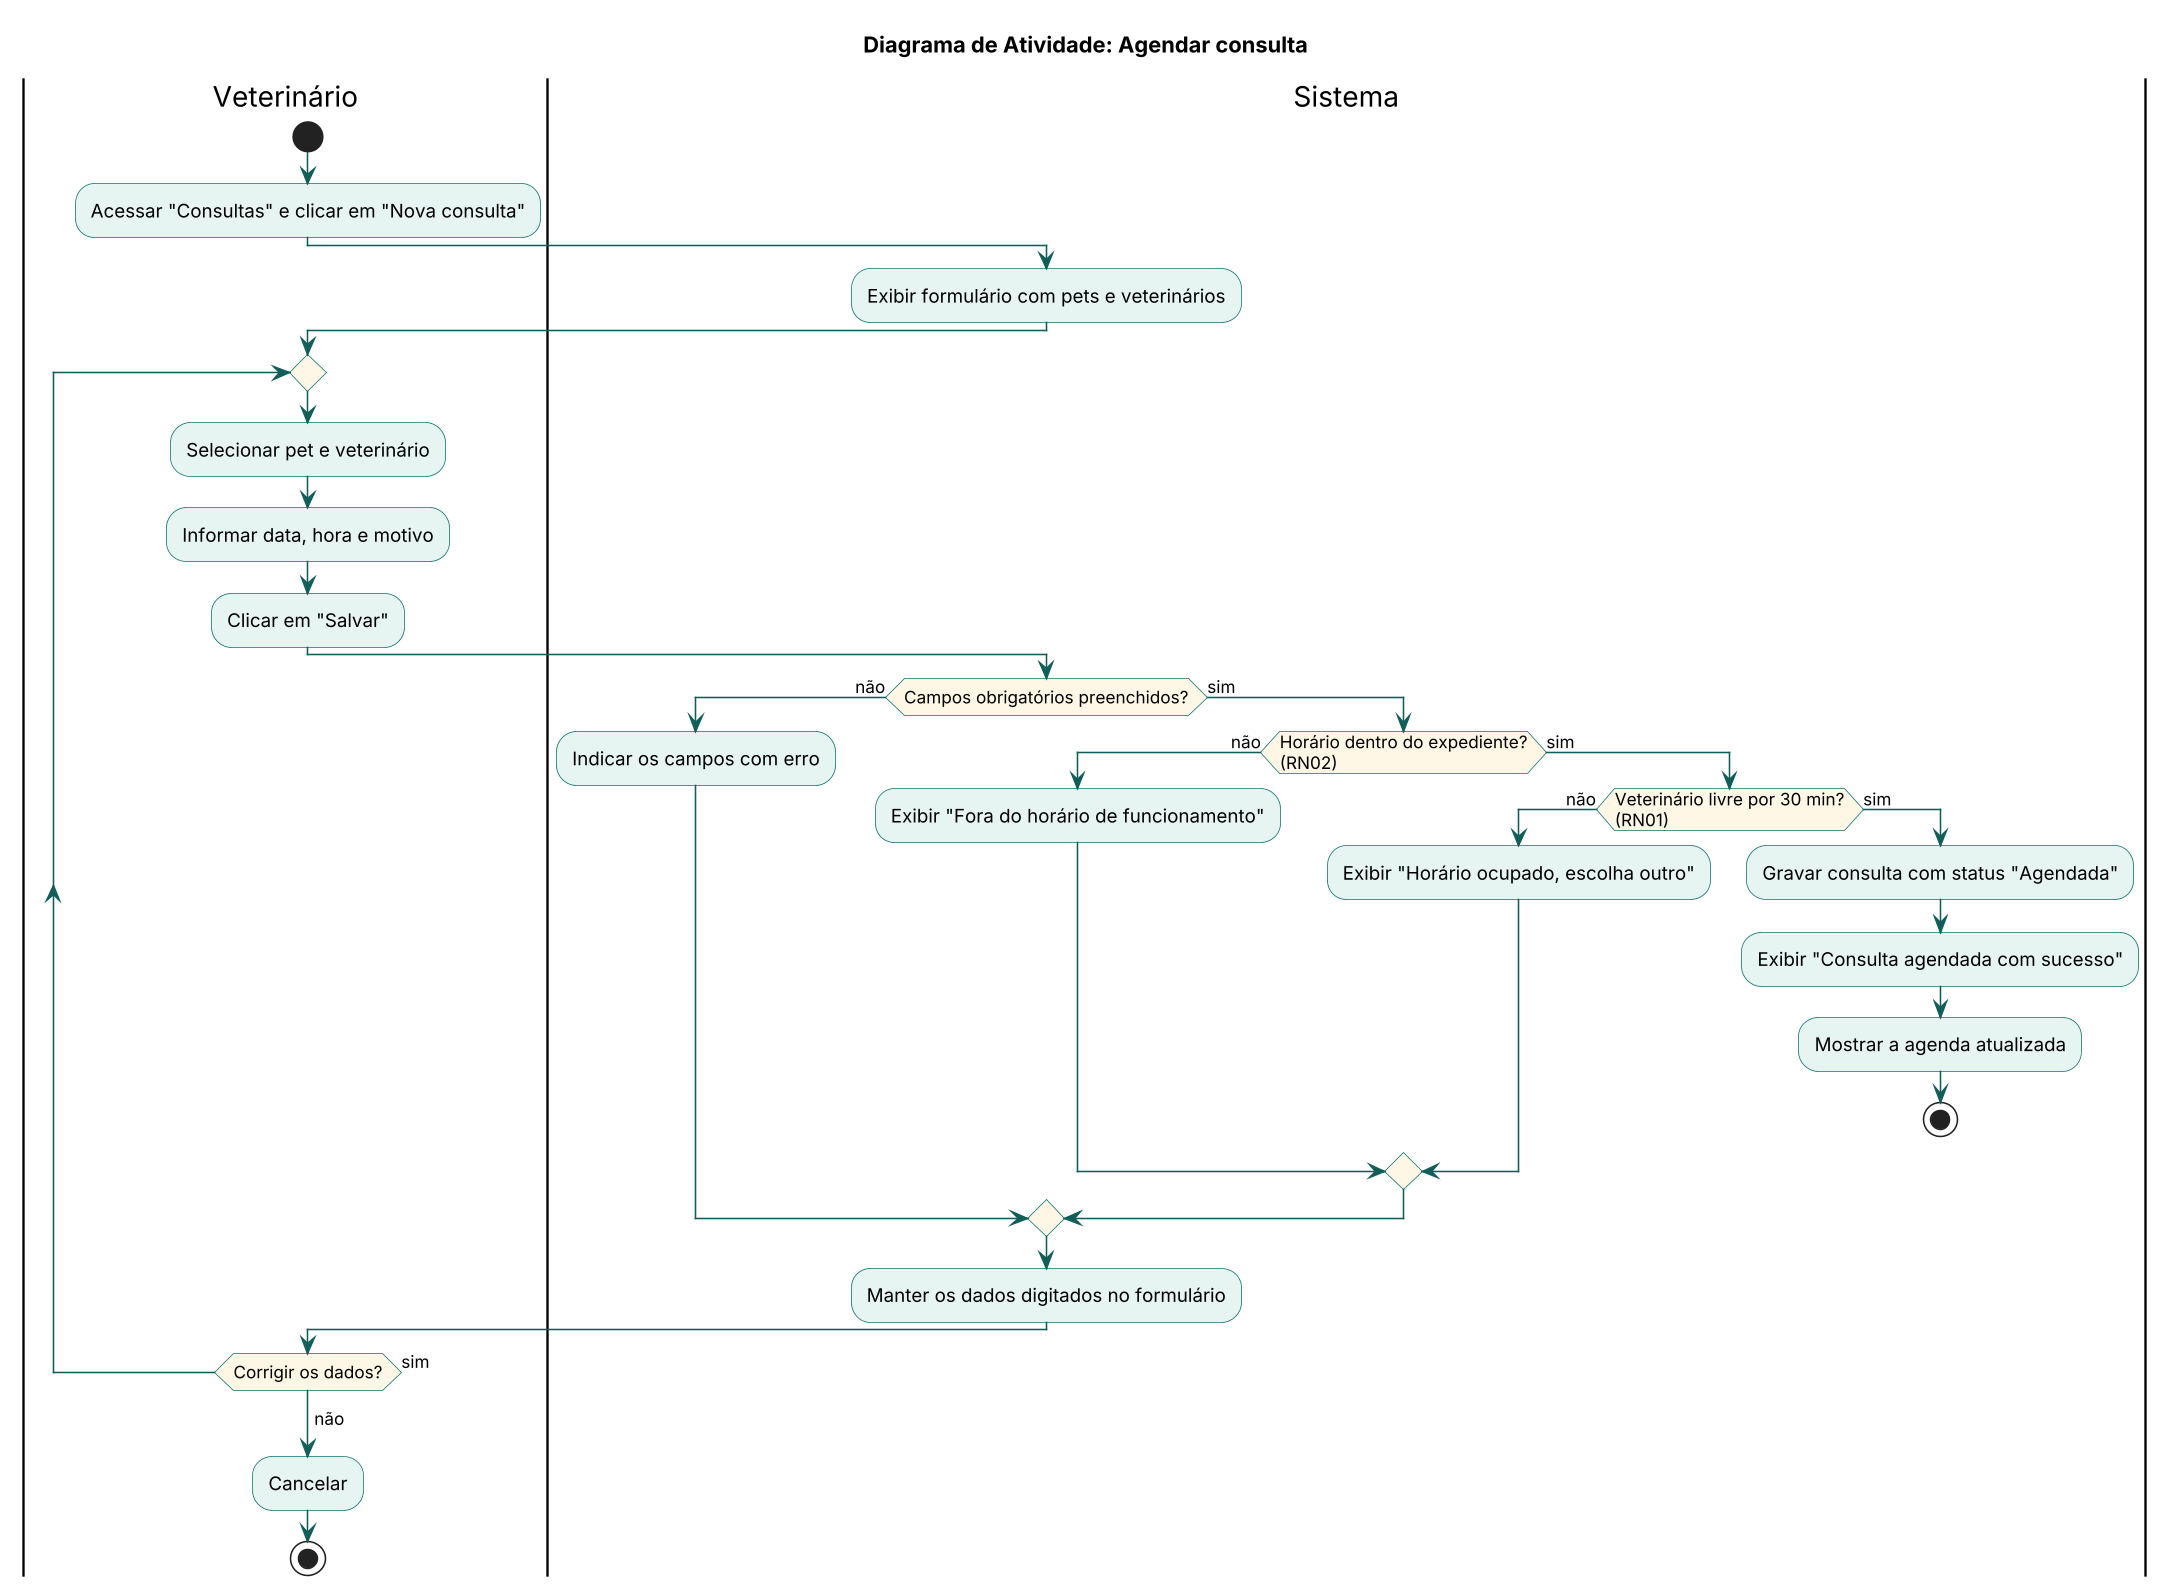

The diagram above was rendered by PlantUML. Its source (embedded in the PNG):
@startuml atividade
skinparamlocked dpi 150
!include _estilo.iuml
title Diagrama de Atividade: Agendar consulta
|Veterinário|
start
:Acessar "Consultas" e clicar em "Nova consulta";
|Sistema|
:Exibir formulário com pets e veterinários;
|Veterinário|
repeat
  :Selecionar pet e veterinário;
  :Informar data, hora e motivo;
  :Clicar em "Salvar";
  |Sistema|
  if (Campos obrigatórios preenchidos?) then (não)
    :Indicar os campos com erro;
  else (sim)
    if (Horário dentro do expediente?\n(RN02)) then (não)
      :Exibir "Fora do horário de funcionamento";
    else (sim)
      if (Veterinário livre por 30 min?\n(RN01)) then (não)
        :Exibir "Horário ocupado, escolha outro";
      else (sim)
        :Gravar consulta com status "Agendada";
        :Exibir "Consulta agendada com sucesso";
        :Mostrar a agenda atualizada;
        stop
      endif
    endif
  endif
  :Manter os dados digitados no formulário;
  |Veterinário|
repeat while (Corrigir os dados?) is (sim)
->não;
:Cancelar;
stop
@enduml